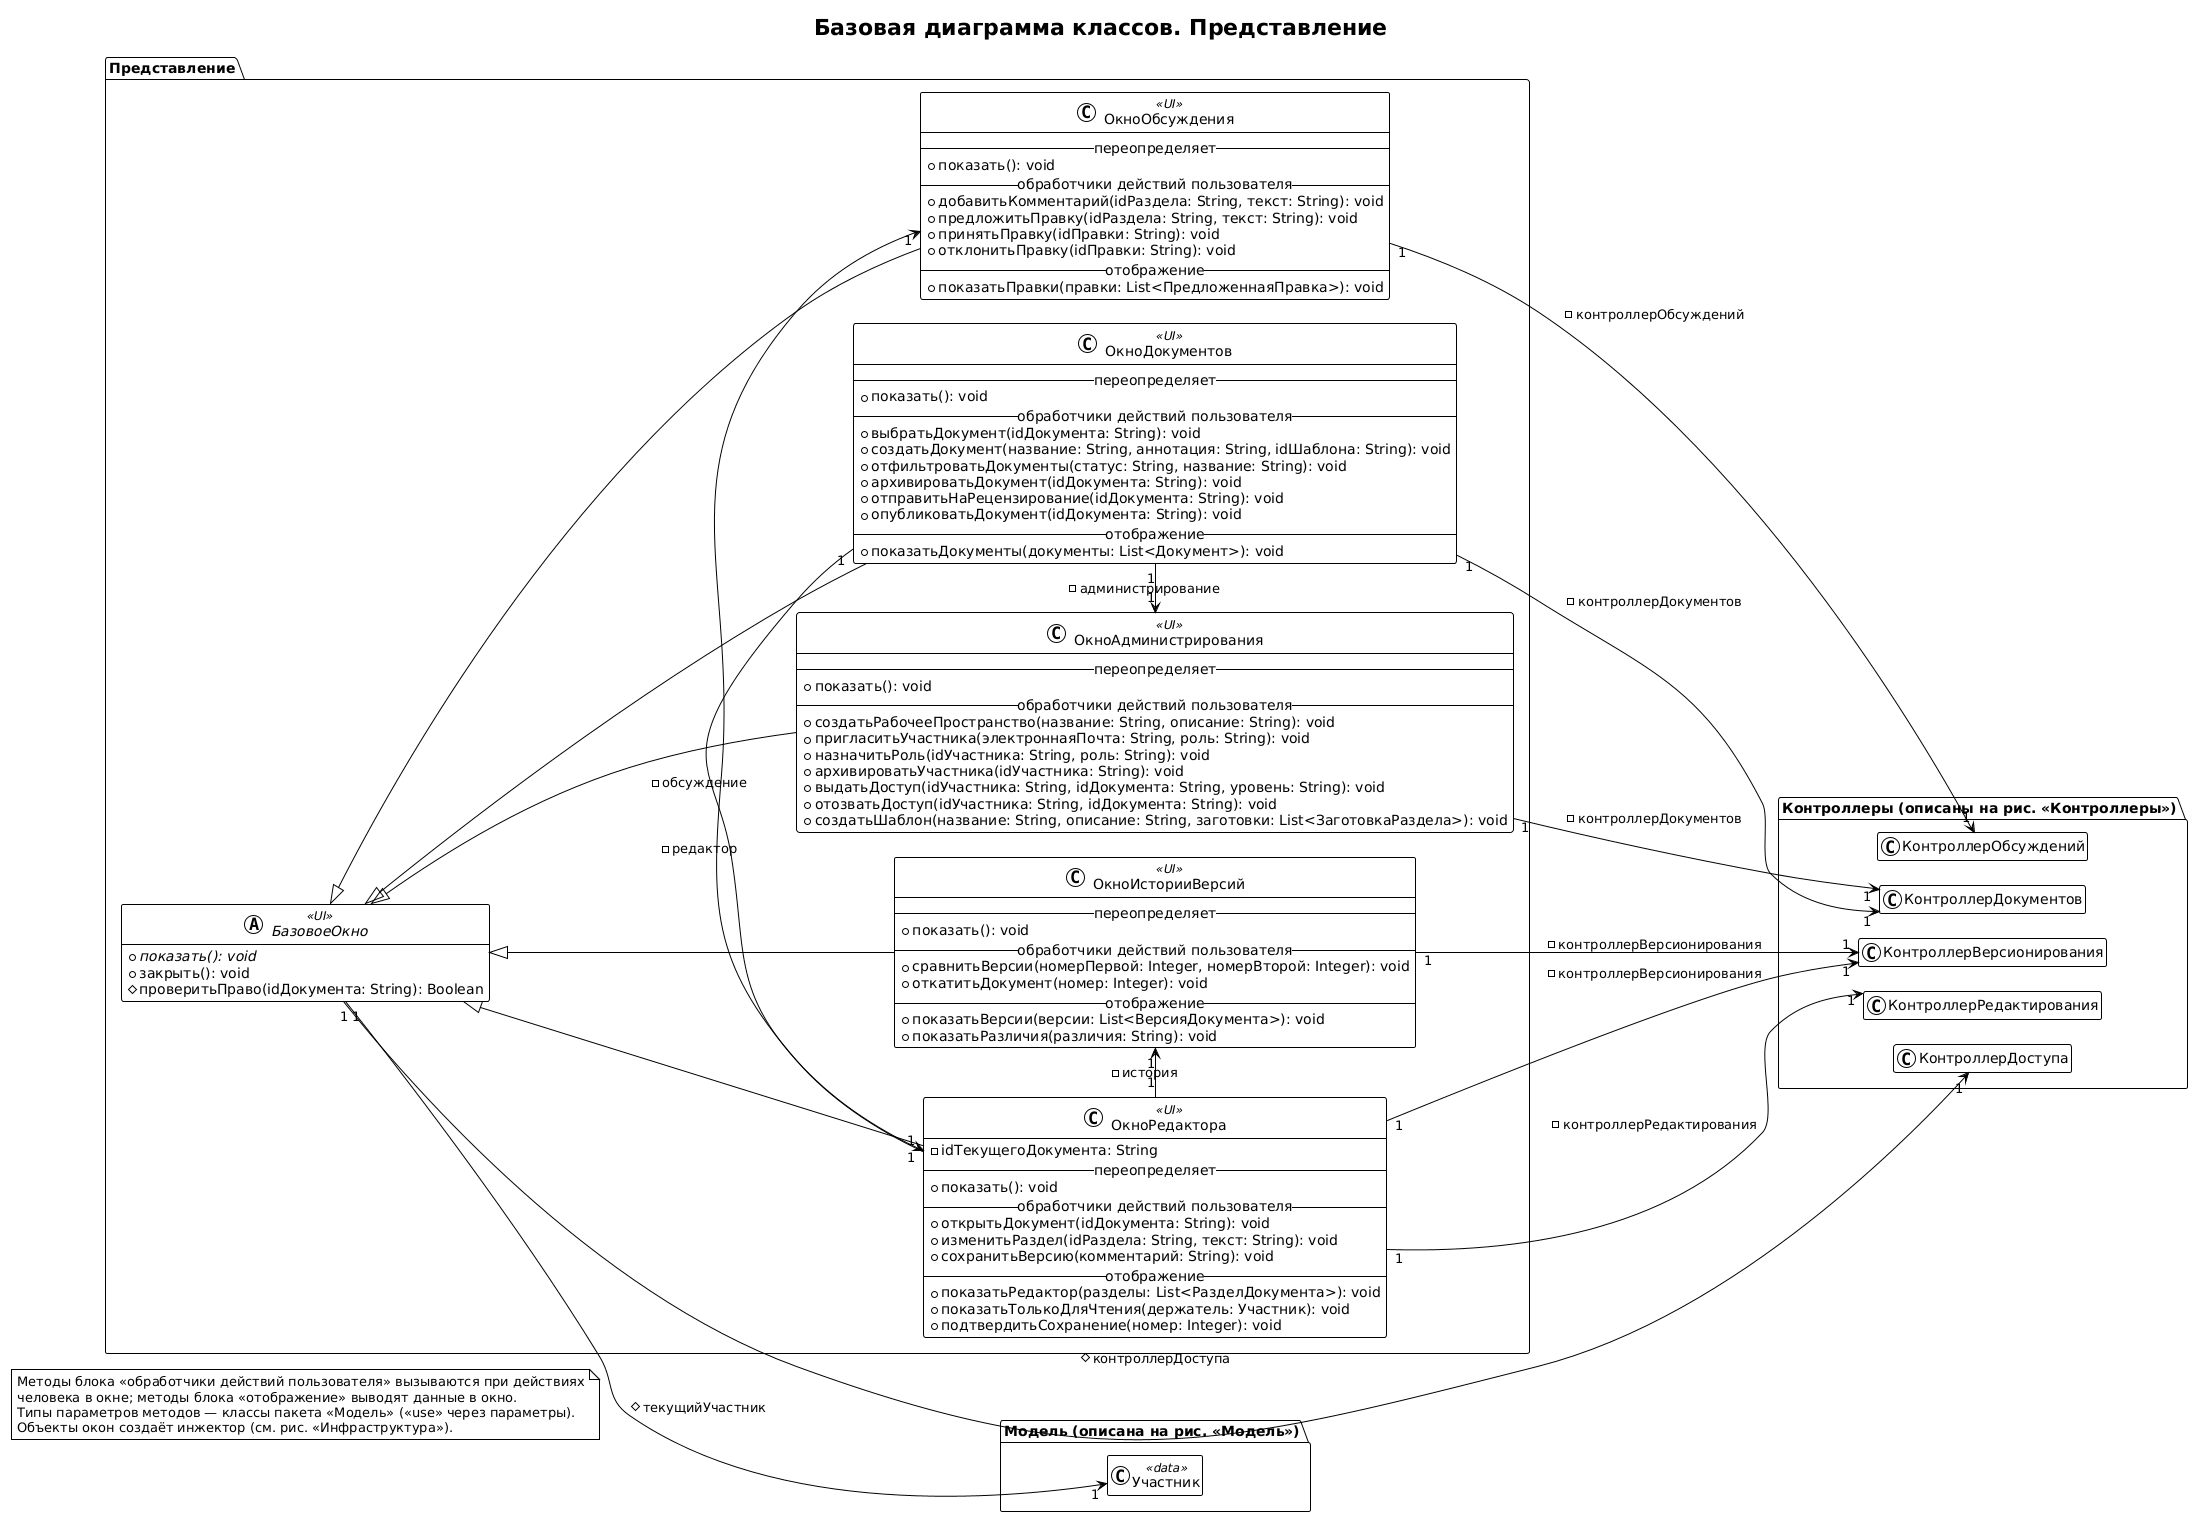

The diagram above was rendered by PlantUML. Its source (embedded in the PNG):
@startuml
!theme plain
hide empty members
left to right direction
skinparam ranksep 60
skinparam nodesep 25
title Базовая диаграмма классов. Представление

package "Представление" {
    abstract class "БазовоеОкно" as БазовоеОкно <<UI>> {
        +{abstract} показать(): void
        +закрыть(): void
        #проверитьПраво(idДокумента: String): Boolean
    }

    class "ОкноДокументов" as ОкноДокументов <<UI>> {
        -- переопределяет --
        +показать(): void
        -- обработчики действий пользователя --
        +выбратьДокумент(idДокумента: String): void
        +создатьДокумент(название: String, аннотация: String, idШаблона: String): void
        +отфильтроватьДокументы(статус: String, название: String): void
        +архивироватьДокумент(idДокумента: String): void
        +отправитьНаРецензирование(idДокумента: String): void
        +опубликоватьДокумент(idДокумента: String): void
        -- отображение --
        +показатьДокументы(документы: List<Документ>): void
    }

    class "ОкноРедактора" as ОкноРедактора <<UI>> {
        -idТекущегоДокумента: String
        -- переопределяет --
        +показать(): void
        -- обработчики действий пользователя --
        +открытьДокумент(idДокумента: String): void
        +изменитьРаздел(idРаздела: String, текст: String): void
        +сохранитьВерсию(комментарий: String): void
        -- отображение --
        +показатьРедактор(разделы: List<РазделДокумента>): void
        +показатьТолькоДляЧтения(держатель: Участник): void
        +подтвердитьСохранение(номер: Integer): void
    }

    class "ОкноИсторииВерсий" as ОкноИсторииВерсий <<UI>> {
        -- переопределяет --
        +показать(): void
        -- обработчики действий пользователя --
        +сравнитьВерсии(номерПервой: Integer, номерВторой: Integer): void
        +откатитьДокумент(номер: Integer): void
        -- отображение --
        +показатьВерсии(версии: List<ВерсияДокумента>): void
        +показатьРазличия(различия: String): void
    }

    class "ОкноОбсуждения" as ОкноОбсуждения <<UI>> {
        -- переопределяет --
        +показать(): void
        -- обработчики действий пользователя --
        +добавитьКомментарий(idРаздела: String, текст: String): void
        +предложитьПравку(idРаздела: String, текст: String): void
        +принятьПравку(idПравки: String): void
        +отклонитьПравку(idПравки: String): void
        -- отображение --
        +показатьПравки(правки: List<ПредложеннаяПравка>): void
    }

    class "ОкноАдминистрирования" as ОкноАдминистрирования <<UI>> {
        -- переопределяет --
        +показать(): void
        -- обработчики действий пользователя --
        +создатьРабочееПространство(название: String, описание: String): void
        +пригласитьУчастника(электроннаяПочта: String, роль: String): void
        +назначитьРоль(idУчастника: String, роль: String): void
        +архивироватьУчастника(idУчастника: String): void
        +выдатьДоступ(idУчастника: String, idДокумента: String, уровень: String): void
        +отозватьДоступ(idУчастника: String, idДокумента: String): void
        +создатьШаблон(название: String, описание: String, заготовки: List<ЗаготовкаРаздела>): void
    }
}

package "Контроллеры (описаны на рис. «Контроллеры»)" as Controllers {
    class "КонтроллерДоступа" as КонтроллерДоступа
    class "КонтроллерДокументов" as КонтроллерДокументов
    class "КонтроллерРедактирования" as КонтроллерРедактирования
    class "КонтроллерВерсионирования" as КонтроллерВерсионирования
    class "КонтроллерОбсуждений" as КонтроллерОбсуждений
}

package "Модель (описана на рис. «Модель»)" as Model {
    class "Участник" as Участник <<data>>
}

БазовоеОкно <|-- ОкноДокументов
БазовоеОкно <|-- ОкноРедактора
БазовоеОкно <|-- ОкноИсторииВерсий
БазовоеОкно <|-- ОкноОбсуждения
БазовоеОкно <|-- ОкноАдминистрирования

БазовоеОкно "1" --> "1" КонтроллерДоступа : #контроллерДоступа
БазовоеОкно "1" --> "1" Участник : #текущийУчастник

ОкноДокументов "1" --> "1" КонтроллерДокументов : -контроллерДокументов
ОкноРедактора "1" --> "1" КонтроллерРедактирования : -контроллерРедактирования
ОкноРедактора "1" --> "1" КонтроллерВерсионирования : -контроллерВерсионирования
ОкноИсторииВерсий "1" --> "1" КонтроллерВерсионирования : -контроллерВерсионирования
ОкноОбсуждения "1" --> "1" КонтроллерОбсуждений : -контроллерОбсуждений
ОкноАдминистрирования "1" --> "1" КонтроллерДокументов : -контроллерДокументов

ОкноДокументов "1" -[norank]-> "1" ОкноРедактора : -редактор
ОкноДокументов "1" -[norank]-> "1" ОкноАдминистрирования : -администрирование
ОкноРедактора "1" -[norank]-> "1" ОкноИсторииВерсий : -история
ОкноРедактора "1" -[norank]-> "1" ОкноОбсуждения : -обсуждение

note as N1
  Методы блока «обработчики действий пользователя» вызываются при действиях
  человека в окне; методы блока «отображение» выводят данные в окно.
  Типы параметров методов — классы пакета «Модель» (<<use>> через параметры).
  Объекты окон создаёт инжектор (см. рис. «Инфраструктура»).
end note
@enduml